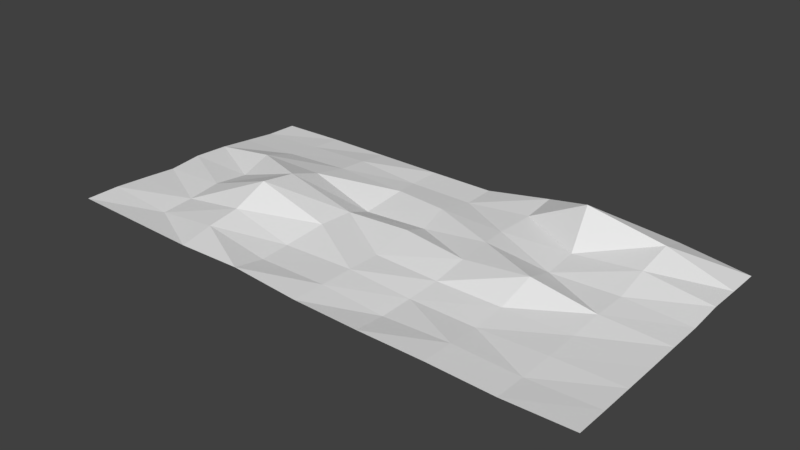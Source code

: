 # Source: wall1_normal.blend  (saved by Blender 2.79.0; exported with 4.5.12 LTS)
import bpy
from mathutils import Matrix  # noqa: F401  (used for matrix-valued properties, if any)

bpy.ops.wm.read_factory_settings(use_empty=True)
scene = bpy.context.scene
scene.name = 'Scene'

# ---- collections
col_collection_1 = bpy.data.collections.new('Collection 1'); scene.collection.children.link(col_collection_1)

# ---- world
world_world = bpy.data.worlds.new('World'); scene.world = world_world
world_world.color = (0.05088, 0.05088, 0.05088)
world_world.use_sun_shadow = False
world_world.sun_shadow_jitter_overblur = 0.0
world_world.cycles.sampling_method = 'MANUAL'

# ---- meshes
me_plane = bpy.data.meshes.new('Plane')
me_plane.from_pydata([(-1.006, -1.009, 3.165), (0.9991, -0.9987, -0.1732), (-0.9956, 0.9901, -0.2242), (1.002, 1.002, 1.136), (-1.005, -0.007614, 2.748), (-0.000496, -1.001, 0.2538), (1.0, 0.0003137, 0.1468), (0.0001717, 1.0, 0.1149), (0.00345, 0.058, 2.951), (-1.005, -0.5072, 2.511), (0.4976, -0.9965, -0.4624), (1.002, 0.5034, 1.645), (-0.5, 1.0, 0.01213), (-1.001, 0.4982, 1.092), (-0.5033, -1.005, 1.704), (0.9975, -0.4964, -0.4752), (0.5039, 1.006, 2.848), (-0.01848, 0.49, 1.884), (0.0003468, -0.5006, -0.001993), (-0.5043, 0.01501, 9.475), (0.5131, -0.004029, 5.184), (0.4862, -0.4798, -2.616), (-0.5107, -0.5159, 5.504), (-0.4929, 0.5111, 3.167), (0.5031, 0.5043, 2.096), (-1.006, -0.7593, 3.231), (0.7427, -0.9893, -1.392), (1.002, 0.7527, 1.299), (-0.7495, 0.999, 0.01994), (-0.9966, 0.2501, 2.598), (-0.2548, -1.007, 2.459), (0.9989, -0.2484, -0.1985), (0.255, 1.008, 4.472), (0.004204, 0.7431, 0.1769), (0.001307, -0.2454, -0.143), (-0.7474, 6.764e-05, 2.085), (0.2558, 0.004718, 1.912), (-1.003, -0.2549, 1.689), (0.247, -0.996, -0.4807), (1.001, 0.2508, 0.3888), (-0.25, 1.0, 0.0), (-0.9984, 0.7462, -0.04701), (-0.7548, -1.007, 2.431), (0.9969, -0.7454, -0.5931), (0.7531, 1.006, 4.271), (0.003865, 0.2399, -0.2277), (-0.001333, -0.752, 0.0), (-0.236, 0.02119, 2.675), (0.7516, 0.002153, 1.049), (0.492, -0.2359, -1.117), (0.4943, -0.7417, -1.087), (0.2367, -0.4816, -2.298), (0.7442, -0.4916, -1.091), (-0.5061, -0.2602, 11.4), (-0.5077, -0.7613, 3.931), (-0.7544, -0.5069, 1.61), (-0.2672, -0.5255, 0.0), (-0.4988, 0.7498, 1.89), (-0.4976, 0.2526, 5.646), (-0.749, 0.4998, 2.12), (-0.2271, 0.5411, 1.473), (0.4796, 0.7417, 14.32), (0.501, 0.2506, 0.5596), (0.2388, 0.4774, 1.727), (0.755, 0.5079, 4.785), (0.7572, 0.2493, 1.595), (0.2528, 0.2613, 2.681), (0.254, 0.7555, 2.703), (-0.2417, 0.2206, -1.206), (-0.7567, 0.2488, 5.767), (-0.7496, 0.7498, 0.9192), (-0.2585, -0.7625, 0.0), (-0.7518, -0.7527, 0.911), (-0.7559, -0.2587, 3.029), (0.7389, -0.7339, -2.1), (0.2342, -0.728, -2.752), (0.2463, -0.2394, -1.053), (0.7446, -0.24, -0.6547), (-0.2439, -0.2379, 2.813), (-0.25, 0.75, 0.01429), (0.7626, 0.7673, 8.44)], [], [(80, 27, 3, 44), (79, 33, 7, 40), (78, 34, 8, 47), (77, 31, 6, 48), (76, 49, 20, 36), (75, 50, 21, 51), (74, 43, 15, 52), (73, 53, 19, 35), (72, 54, 22, 55), (71, 46, 18, 56), (70, 57, 12, 28), (69, 58, 23, 59), (68, 45, 17, 60), (67, 61, 16, 32), (66, 62, 24, 63), (65, 39, 11, 64), (62, 65, 64, 24), (20, 48, 65, 62), (48, 6, 39, 65), (45, 66, 63, 17), (8, 36, 66, 45), (36, 20, 62, 66), (33, 67, 32, 7), (17, 63, 67, 33), (63, 24, 61, 67), (58, 68, 60, 23), (19, 47, 68, 58), (47, 8, 45, 68), (29, 69, 59, 13), (4, 35, 69, 29), (35, 19, 58, 69), (41, 70, 28, 2), (13, 59, 70, 41), (59, 23, 57, 70), (54, 71, 56, 22), (14, 30, 71, 54), (30, 5, 46, 71), (25, 72, 55, 9), (0, 42, 72, 25), (42, 14, 54, 72), (37, 73, 35, 4), (9, 55, 73, 37), (55, 22, 53, 73), (50, 74, 52, 21), (10, 26, 74, 50), (26, 1, 43, 74), (46, 75, 51, 18), (5, 38, 75, 46), (38, 10, 50, 75), (34, 76, 36, 8), (18, 51, 76, 34), (51, 21, 49, 76), (49, 77, 48, 20), (21, 52, 77, 49), (52, 15, 31, 77), (53, 78, 47, 19), (22, 56, 78, 53), (56, 18, 34, 78), (57, 79, 40, 12), (23, 60, 79, 57), (60, 17, 33, 79), (61, 80, 44, 16), (24, 64, 80, 61), (64, 11, 27, 80)])
_uv = me_plane.uv_layers.new(name='UVMap')
_uv.uv.foreach_set('vector', [0.875, 0.125, 0.875, 5.96e-08, 1.0, 0.0, 1.0, 0.125, 0.875, 0.625, 0.875, 0.5, 1.0, 0.5, 1.0, 0.625, 0.375, 0.625, 0.375, 0.5, 0.5, 0.5, 0.5, 0.625, 0.375, 0.125, 0.375, 5.96e-08, 0.5, 5.96e-08, 0.5, 0.125, 0.375, 0.375, 0.375, 0.25, 0.5, 0.25, 0.5, 0.375, 0.125, 0.375, 0.125, 0.25, 0.25, 0.25, 0.25, 0.375, 0.125, 0.125, 0.125, 1.49e-07, 0.25, 8.941e-08, 0.25, 0.125, 0.375, 0.875, 0.375, 0.75, 0.5, 0.75, 0.5, 0.875, 0.125, 0.875, 0.125, 0.75, 0.25, 0.75, 0.25, 0.875, 0.125, 0.625, 0.125, 0.5, 0.25, 0.5, 0.25, 0.625, 0.875, 0.875, 0.875, 0.75, 1.0, 0.75, 1.0, 0.875, 0.625, 0.875, 0.625, 0.75, 0.75, 0.75, 0.75, 0.875, 0.625, 0.625, 0.625, 0.5, 0.75, 0.5, 0.75, 0.625, 0.875, 0.375, 0.875, 0.25, 1.0, 0.25, 1.0, 0.375, 0.625, 0.375, 0.625, 0.25, 0.75, 0.25, 0.75, 0.375, 0.625, 0.125, 0.625, 5.96e-08, 0.75, 5.96e-08, 0.75, 0.125, 0.625, 0.25, 0.625, 0.125, 0.75, 0.125, 0.75, 0.25, 0.5, 0.25, 0.5, 0.125, 0.625, 0.125, 0.625, 0.25, 0.5, 0.125, 0.5, 5.96e-08, 0.625, 5.96e-08, 0.625, 0.125, 0.625, 0.5, 0.625, 0.375, 0.75, 0.375, 0.75, 0.5, 0.5, 0.5, 0.5, 0.375, 0.625, 0.375, 0.625, 0.5, 0.5, 0.375, 0.5, 0.25, 0.625, 0.25, 0.625, 0.375, 0.875, 0.5, 0.875, 0.375, 1.0, 0.375, 1.0, 0.5, 0.75, 0.5, 0.75, 0.375, 0.875, 0.375, 0.875, 0.5, 0.75, 0.375, 0.75, 0.25, 0.875, 0.25, 0.875, 0.375, 0.625, 0.75, 0.625, 0.625, 0.75, 0.625, 0.75, 0.75, 0.5, 0.75, 0.5, 0.625, 0.625, 0.625, 0.625, 0.75, 0.5, 0.625, 0.5, 0.5, 0.625, 0.5, 0.625, 0.625, 0.625, 1.0, 0.625, 0.875, 0.75, 0.875, 0.75, 1.0, 0.5, 1.0, 0.5, 0.875, 0.625, 0.875, 0.625, 1.0, 0.5, 0.875, 0.5, 0.75, 0.625, 0.75, 0.625, 0.875, 0.875, 1.0, 0.875, 0.875, 1.0, 0.875, 1.0, 1.0, 0.75, 1.0, 0.75, 0.875, 0.875, 0.875, 0.875, 1.0, 0.75, 0.875, 0.75, 0.75, 0.875, 0.75, 0.875, 0.875, 0.125, 0.75, 0.125, 0.625, 0.25, 0.625, 0.25, 0.75, 8.941e-08, 0.75, 5.96e-08, 0.625, 0.125, 0.625, 0.125, 0.75, 5.96e-08, 0.625, 5.96e-08, 0.5, 0.125, 0.5, 0.125, 0.625, 0.125, 1.0, 0.125, 0.875, 0.25, 0.875, 0.25, 1.0, 1.49e-07, 1.0, 1.49e-07, 0.875, 0.125, 0.875, 0.125, 1.0, 1.49e-07, 0.875, 8.941e-08, 0.75, 0.125, 0.75, 0.125, 0.875, 0.375, 1.0, 0.375, 0.875, 0.5, 0.875, 0.5, 1.0, 0.25, 1.0, 0.25, 0.875, 0.375, 0.875, 0.375, 1.0, 0.25, 0.875, 0.25, 0.75, 0.375, 0.75, 0.375, 0.875, 0.125, 0.25, 0.125, 0.125, 0.25, 0.125, 0.25, 0.25, 5.96e-08, 0.25, 5.96e-08, 0.125, 0.125, 0.125, 0.125, 0.25, 5.96e-08, 0.125, 0.0, 1.49e-07, 0.125, 1.49e-07, 0.125, 0.125, 0.125, 0.5, 0.125, 0.375, 0.25, 0.375, 0.25, 0.5, 5.96e-08, 0.5, 5.96e-08, 0.375, 0.125, 0.375, 0.125, 0.5, 5.96e-08, 0.375, 5.96e-08, 0.25, 0.125, 0.25, 0.125, 0.375, 0.375, 0.5, 0.375, 0.375, 0.5, 0.375, 0.5, 0.5, 0.25, 0.5, 0.25, 0.375, 0.375, 0.375, 0.375, 0.5, 0.25, 0.375, 0.25, 0.25, 0.375, 0.25, 0.375, 0.375, 0.375, 0.25, 0.375, 0.125, 0.5, 0.125, 0.5, 0.25, 0.25, 0.25, 0.25, 0.125, 0.375, 0.125, 0.375, 0.25, 0.25, 0.125, 0.25, 8.941e-08, 0.375, 5.96e-08, 0.375, 0.125, 0.375, 0.75, 0.375, 0.625, 0.5, 0.625, 0.5, 0.75, 0.25, 0.75, 0.25, 0.625, 0.375, 0.625, 0.375, 0.75, 0.25, 0.625, 0.25, 0.5, 0.375, 0.5, 0.375, 0.625, 0.875, 0.75, 0.875, 0.625, 1.0, 0.625, 1.0, 0.75, 0.75, 0.75, 0.75, 0.625, 0.875, 0.625, 0.875, 0.75, 0.75, 0.625, 0.75, 0.5, 0.875, 0.5, 0.875, 0.625, 0.875, 0.25, 0.875, 0.125, 1.0, 0.125, 1.0, 0.25, 0.75, 0.25, 0.75, 0.125, 0.875, 0.125, 0.875, 0.25, 0.75, 0.125, 0.75, 5.96e-08, 0.875, 5.96e-08, 0.875, 0.125])
me_plane.use_remesh_preserve_volume = False
me_plane.use_remesh_preserve_attributes = False
me_plane.use_mirror_vertex_groups = False
me_plane.update()

# ---- objects
ob_plane = bpy.data.objects.new('Plane', me_plane)

# ---- transforms, parenting, visibility, modifiers, constraints
ob_plane.location = (0.0, 0.0, 0.0)
ob_plane.scale = (100.0, 50.0, 1.0)
ob_plane.lineart.crease_threshold = 0.0

# ---- collection membership
col_collection_1.objects.link(ob_plane)

# ---- scene / render settings (as saved in the file)
scene.frame_start = 1; scene.frame_end = 250; scene.frame_set(1)
scene.render.engine = 'BLENDER_EEVEE_NEXT'
scene.render.resolution_percentage = 50
scene.render.dither_intensity = 0.0
scene.cycles.use_denoising = False
scene.cycles.samples = 128
scene.cycles.sampling_pattern = 'TABULATED_SOBOL'
scene.cycles.use_adaptive_sampling = False
scene.cycles.use_light_tree = False
scene.cycles.blur_glossy = 0.0
scene.cycles.sample_clamp_indirect = 0.0
scene.view_settings.view_transform = 'Standard'
bpy.context.view_layer.update()

# ---- added for rendering (the .blend has no active camera and no usable light): camera, sun
cam_auto = bpy.data.cameras.new('AutoCamera')
cam_auto.lens = 50.0
cam_auto.sensor_width = 36.0
cam_auto.clip_end = 3660.2
ob_auto_camera = bpy.data.objects.new('AutoCamera', cam_auto)
scene.collection.objects.link(ob_auto_camera)
ob_auto_camera.location = (208.366, -250.308, 172.631)
ob_auto_camera.rotation_euler = (1.09748, -7.21219e-08, 0.694738)
scene.camera = ob_auto_camera
light_auto_sun = bpy.data.lights.new('AutoSun', 'SUN')
light_auto_sun.energy = 3.0
light_auto_sun.angle = 0.0523599
ob_auto_sun = bpy.data.objects.new('AutoSun', light_auto_sun)
scene.collection.objects.link(ob_auto_sun)
ob_auto_sun.rotation_euler = (0.872665, 0.174533, 0.523599)
bpy.context.view_layer.update()
